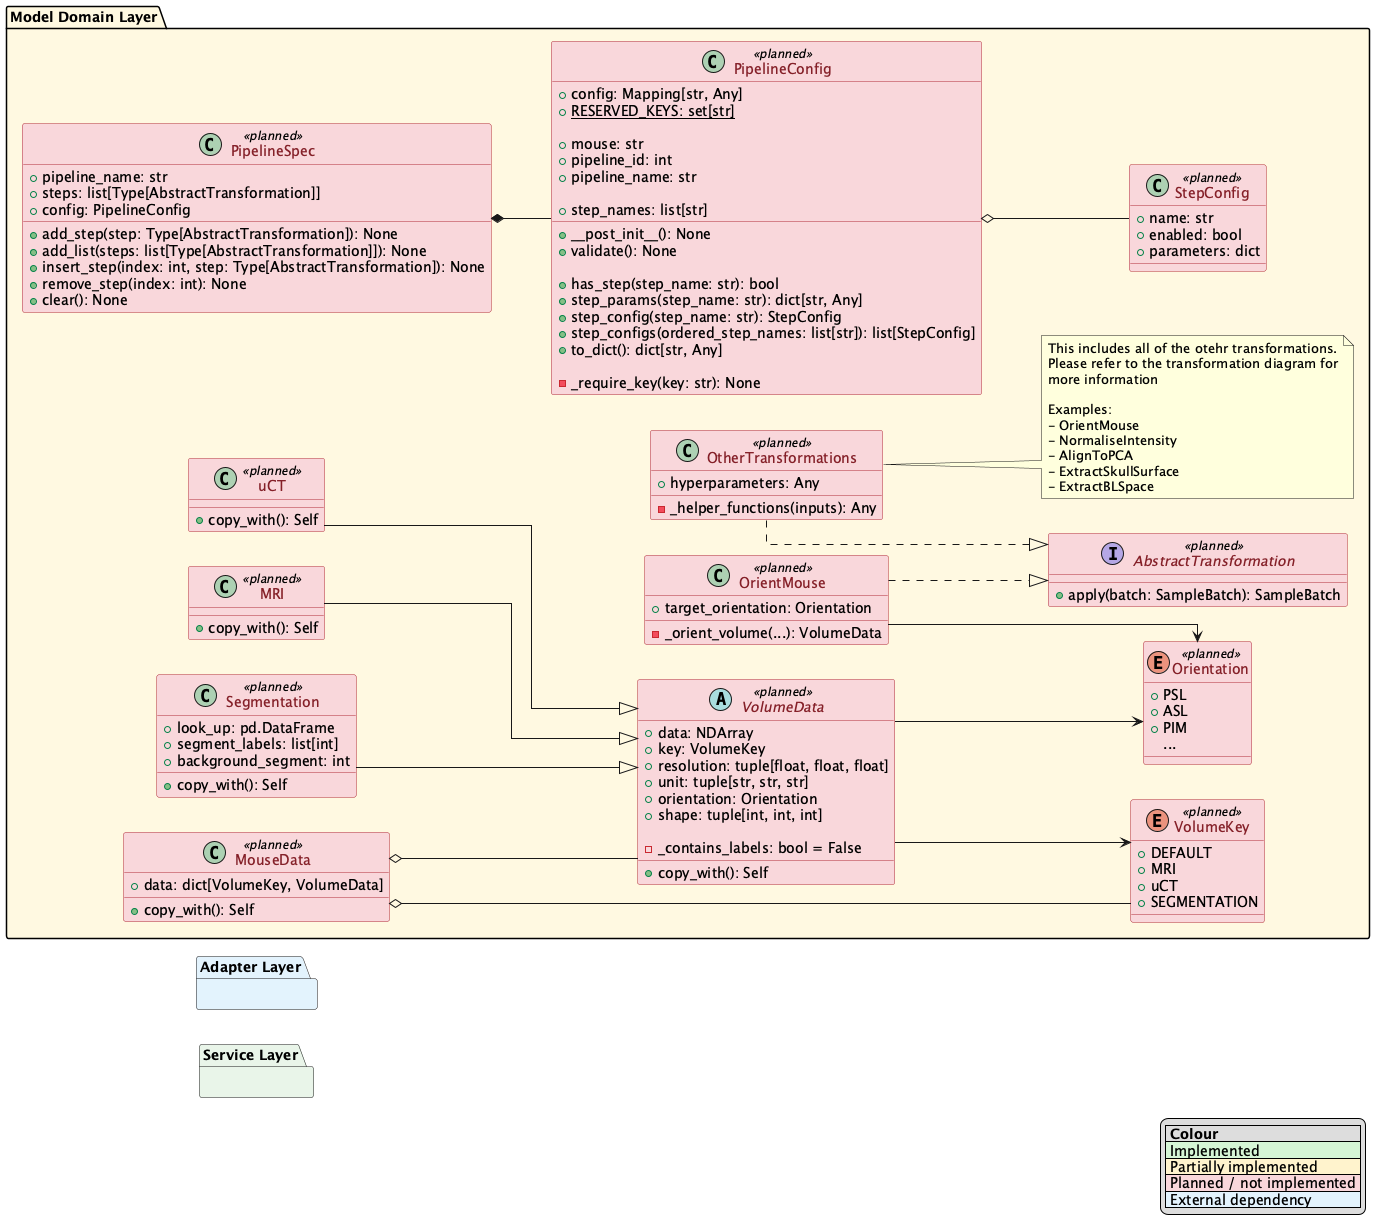

The diagram above was rendered by PlantUML. Its source (embedded in the PNG):
@startuml
left to right direction
skinparam linetype ortho
skinparam class {
BackgroundColor<<implemented>> #D5F5D5
BorderColor<<implemented>> #2E7D32
FontColor<<implemented>> #1B5E20

BackgroundColor<<partial>> #FFF3CD
BorderColor<<partial>> #B8860B
FontColor<<partial>> #7A5600

BackgroundColor<<planned>> #F8D7DA
BorderColor<<planned>> #B02A37
FontColor<<planned>> #842029

BackgroundColor<<external>> #E3F2FD
BorderColor<<external>> #1565C0
FontColor<<external>> #0D47A1
}

legend right
|= Colour |
|<#D5F5D5> Implemented |
|<#FFF3CD> Partially implemented |
|<#F8D7DA> Planned / not implemented |
|<#E3F2FD> External dependency |
endlegend

' 0 = hide dependency lines
' 1 = show dependency lines
!$SHOW_DEPENDENCIES = 0


'=============================================================================='
'Service Layer'
'=============================================================================='
package "Service Layer" #E8F5E9 {

}



'=============================================================================='
'Model Domain'
'=============================================================================='
package "Model Domain Layer" #FFF8E1 {
    enum VolumeKey <<planned>> {
        + DEFAULT
        + MRI
        + uCT
        + SEGMENTATION
    }


    enum Orientation <<planned>> {
        + PSL
        + ASL
        + PIM
        ...
    }


    abstract class VolumeData <<planned>> {
        + data: NDArray
        + key: VolumeKey
        + resolution: tuple[float, float, float]
        + unit: tuple[str, str, str]
        + orientation: Orientation
        + shape: tuple[int, int, int]

        - _contains_labels: bool = False

        + copy_with(): Self
    }
    VolumeData --> VolumeKey
    VolumeData --> Orientation


    class MRI <<planned>> {
        + copy_with(): Self
    }
    MRI --|> VolumeData


    class uCT <<planned>> {
        + copy_with(): Self
    }
    uCT --|> VolumeData


    class Segmentation <<planned>> {
        + look_up: pd.DataFrame
        + segment_labels: list[int]
        + background_segment: int

        + copy_with(): Self
    }
    Segmentation --|> VolumeData


    class MouseData <<planned>> {
        + data: dict[VolumeKey, VolumeData]

        + copy_with(): Self
    }
    MouseData o-- VolumeData
    MouseData o-- VolumeKey


    interface AbstractTransformation <<planned>>{
        + apply(batch: SampleBatch): SampleBatch
    }
    !if ($SHOW_DEPENDENCIES == 1)
    AbstractTransformation ..> MouseData
    !endif


    class OrientMouse <<planned>> {
        + target_orientation: Orientation

        - _orient_volume(...): VolumeData
    }
    OrientMouse ..|> AbstractTransformation
    OrientMouse --> Orientation
    !if ($SHOW_DEPENDENCIES == 1)
    OrientMouse ..> VolumeData
    !endif


    class OtherTransformations <<planned>> {
        + hyperparameters: Any

        - _helper_functions(inputs): Any
    }
    OtherTransformations ..|> AbstractTransformation


    note right of OtherTransformations
    This includes all of the otehr transformations.
    Please refer to the transformation diagram for
    more information

    Examples:
    - OrientMouse
    - NormaliseIntensity
    - AlignToPCA
    - ExtractSkullSurface
    - ExtractBLSpace
    end note


    class PipelineSpec <<planned>> {
        + pipeline_name: str
        + steps: list[Type[AbstractTransformation]]
        + config: PipelineConfig

        + add_step(step: Type[AbstractTransformation]): None
        + add_list(steps: list[Type[AbstractTransformation]]): None
        + insert_step(index: int, step: Type[AbstractTransformation]): None
        + remove_step(index: int): None
        + clear(): None
    }
    PipelineSpec *-- PipelineConfig
    !if ($SHOW_DEPENDENCIES == 1)
    PipelineSpec ..> AbstractTransformation : step types
    !endif



    class PipelineConfig <<planned>> {
        + config: Mapping[str, Any]
        {static} + RESERVED_KEYS: set[str]

        + mouse: str
        + pipeline_id: int
        + pipeline_name: str

        + step_names: list[str]

        + __post_init__(): None
        + validate(): None

        + has_step(step_name: str): bool
        + step_params(step_name: str): dict[str, Any]
        + step_config(step_name: str): StepConfig
        + step_configs(ordered_step_names: list[str]): list[StepConfig]
        + to_dict(): dict[str, Any]

        - _require_key(key: str): None
    }
    PipelineConfig o-- StepConfig


    class StepConfig <<planned>> {
        + name: str
        + enabled: bool
        + parameters: dict
    }
}



'=============================================================================='
'Adapter Layer'
'=============================================================================='
package "Adapter Layer" #E3F2FD {


}



'=============================================================================='
'Broken Links'
'=============================================================================='

@enduml